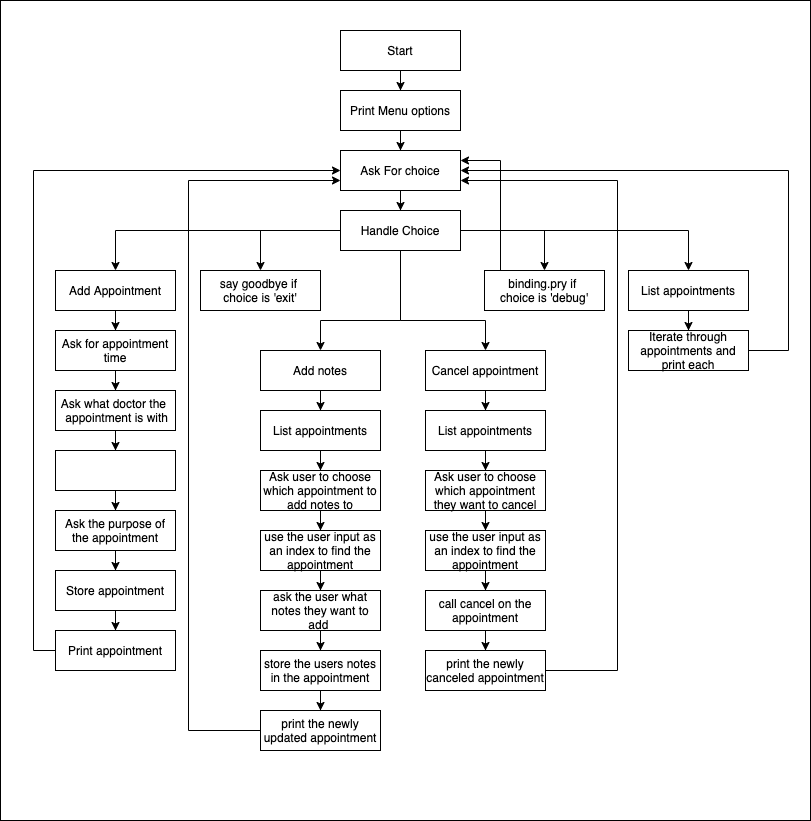

The diagram above was exported from draw.io. Its source (the exported page's mxGraphModel, read from the mxfile embedded in the PNG):
<mxGraphModel dx="1074" dy="538" grid="1" gridSize="10" guides="1" tooltips="1" connect="1" arrows="1" fold="1" page="1" pageScale="1" pageWidth="850" pageHeight="1100" math="0" shadow="0">
  <root>
    <mxCell id="0" />
    <mxCell id="35" value="BG" parent="0" />
    <mxCell id="36" value="" style="rounded=0;whiteSpace=wrap;html=1;" parent="35" vertex="1">
      <mxGeometry y="10" width="810" height="820" as="geometry" />
    </mxCell>
    <mxCell id="48" value="" style="edgeStyle=orthogonalEdgeStyle;rounded=0;orthogonalLoop=1;jettySize=auto;html=1;" parent="35" source="43" target="47" edge="1">
      <mxGeometry relative="1" as="geometry" />
    </mxCell>
    <mxCell id="43" value="Add notes" style="rounded=0;whiteSpace=wrap;html=1;" parent="35" vertex="1">
      <mxGeometry x="260" y="360" width="120" height="40" as="geometry" />
    </mxCell>
    <mxCell id="46" value="" style="edgeStyle=orthogonalEdgeStyle;rounded=0;orthogonalLoop=1;jettySize=auto;html=1;exitX=0.5;exitY=1;exitDx=0;exitDy=0;" parent="35" source="2" edge="1">
      <mxGeometry relative="1" as="geometry">
        <mxPoint x="485" y="360" as="targetPoint" />
        <Array as="points">
          <mxPoint x="400" y="330" />
          <mxPoint x="485" y="330" />
        </Array>
      </mxGeometry>
    </mxCell>
    <mxCell id="50" value="" style="edgeStyle=orthogonalEdgeStyle;rounded=0;orthogonalLoop=1;jettySize=auto;html=1;" parent="35" source="47" target="49" edge="1">
      <mxGeometry relative="1" as="geometry" />
    </mxCell>
    <mxCell id="47" value="List appointments" style="rounded=0;whiteSpace=wrap;html=1;" parent="35" vertex="1">
      <mxGeometry x="260" y="420" width="120" height="40" as="geometry" />
    </mxCell>
    <mxCell id="52" value="" style="edgeStyle=orthogonalEdgeStyle;rounded=0;orthogonalLoop=1;jettySize=auto;html=1;" parent="35" source="49" target="51" edge="1">
      <mxGeometry relative="1" as="geometry" />
    </mxCell>
    <mxCell id="49" value="Ask user to choose which appointment to add notes to" style="rounded=0;whiteSpace=wrap;html=1;" parent="35" vertex="1">
      <mxGeometry x="260" y="480" width="120" height="40" as="geometry" />
    </mxCell>
    <mxCell id="54" value="" style="edgeStyle=orthogonalEdgeStyle;rounded=0;orthogonalLoop=1;jettySize=auto;html=1;" parent="35" source="51" target="53" edge="1">
      <mxGeometry relative="1" as="geometry" />
    </mxCell>
    <mxCell id="51" value="use the user input as an index to find the appointment" style="rounded=0;whiteSpace=wrap;html=1;" parent="35" vertex="1">
      <mxGeometry x="260" y="540" width="120" height="40" as="geometry" />
    </mxCell>
    <mxCell id="55" value="" style="edgeStyle=orthogonalEdgeStyle;rounded=0;orthogonalLoop=1;jettySize=auto;html=1;entryX=0;entryY=0.75;entryDx=0;entryDy=0;" parent="35" target="12" edge="1">
      <mxGeometry relative="1" as="geometry">
        <mxPoint x="260" y="750" as="sourcePoint" />
        <mxPoint x="230" y="250" as="targetPoint" />
        <Array as="points">
          <mxPoint x="260" y="740" />
          <mxPoint x="188" y="740" />
          <mxPoint x="188" y="190" />
        </Array>
      </mxGeometry>
    </mxCell>
    <mxCell id="67" value="" style="edgeStyle=orthogonalEdgeStyle;rounded=0;orthogonalLoop=1;jettySize=auto;html=1;" parent="35" source="53" edge="1">
      <mxGeometry relative="1" as="geometry">
        <mxPoint x="320" y="660" as="targetPoint" />
      </mxGeometry>
    </mxCell>
    <mxCell id="53" value="ask the user what notes they want to add&amp;nbsp;" style="rounded=0;whiteSpace=wrap;html=1;" parent="35" vertex="1">
      <mxGeometry x="260" y="600" width="120" height="40" as="geometry" />
    </mxCell>
    <mxCell id="62" value="" style="edgeStyle=orthogonalEdgeStyle;rounded=0;orthogonalLoop=1;jettySize=auto;html=1;entryX=1;entryY=0.75;entryDx=0;entryDy=0;exitX=1;exitY=0.5;exitDx=0;exitDy=0;" parent="35" source="86" target="12" edge="1">
      <mxGeometry relative="1" as="geometry">
        <mxPoint x="550" y="660" as="sourcePoint" />
        <mxPoint x="467" y="250" as="targetPoint" />
        <Array as="points">
          <mxPoint x="617" y="680" />
          <mxPoint x="617" y="190" />
        </Array>
      </mxGeometry>
    </mxCell>
    <mxCell id="66" value="print the newly updated appointment" style="rounded=0;whiteSpace=wrap;html=1;" parent="35" vertex="1">
      <mxGeometry x="260" y="720" width="120" height="40" as="geometry" />
    </mxCell>
    <mxCell id="72" value="" style="edgeStyle=orthogonalEdgeStyle;rounded=0;orthogonalLoop=1;jettySize=auto;html=1;" parent="35" source="71" target="66" edge="1">
      <mxGeometry relative="1" as="geometry" />
    </mxCell>
    <mxCell id="71" value="store the users notes in the appointment" style="rounded=0;whiteSpace=wrap;html=1;" parent="35" vertex="1">
      <mxGeometry x="260" y="660" width="120" height="40" as="geometry" />
    </mxCell>
    <mxCell id="74" value="" style="edgeStyle=orthogonalEdgeStyle;rounded=0;orthogonalLoop=1;jettySize=auto;html=1;" parent="35" source="76" target="75" edge="1">
      <mxGeometry relative="1" as="geometry" />
    </mxCell>
    <mxCell id="75" value="List appointments" style="rounded=0;whiteSpace=wrap;html=1;" parent="35" vertex="1">
      <mxGeometry x="425" y="420" width="120" height="40" as="geometry" />
    </mxCell>
    <mxCell id="76" value="Cancel appointment" style="rounded=0;whiteSpace=wrap;html=1;" parent="35" vertex="1">
      <mxGeometry x="425" y="360" width="120" height="40" as="geometry" />
    </mxCell>
    <mxCell id="77" value="" style="edgeStyle=orthogonalEdgeStyle;rounded=0;orthogonalLoop=1;jettySize=auto;html=1;" parent="35" source="75" target="79" edge="1">
      <mxGeometry relative="1" as="geometry" />
    </mxCell>
    <mxCell id="78" value="" style="edgeStyle=orthogonalEdgeStyle;rounded=0;orthogonalLoop=1;jettySize=auto;html=1;" parent="35" source="79" target="80" edge="1">
      <mxGeometry relative="1" as="geometry" />
    </mxCell>
    <mxCell id="79" value="Ask user to choose which appointment they want to cancel" style="rounded=0;whiteSpace=wrap;html=1;" parent="35" vertex="1">
      <mxGeometry x="425" y="480" width="120" height="40" as="geometry" />
    </mxCell>
    <mxCell id="80" value="use the user input as an index to find the appointment" style="rounded=0;whiteSpace=wrap;html=1;" parent="35" vertex="1">
      <mxGeometry x="425" y="540" width="120" height="40" as="geometry" />
    </mxCell>
    <mxCell id="81" value="" style="edgeStyle=orthogonalEdgeStyle;rounded=0;orthogonalLoop=1;jettySize=auto;html=1;" parent="35" source="80" target="82" edge="1">
      <mxGeometry relative="1" as="geometry" />
    </mxCell>
    <mxCell id="82" value="call cancel on the appointment" style="rounded=0;whiteSpace=wrap;html=1;" parent="35" vertex="1">
      <mxGeometry x="425" y="600" width="120" height="40" as="geometry" />
    </mxCell>
    <mxCell id="83" value="" style="edgeStyle=orthogonalEdgeStyle;rounded=0;orthogonalLoop=1;jettySize=auto;html=1;" parent="35" source="82" edge="1">
      <mxGeometry relative="1" as="geometry">
        <mxPoint x="485" y="660" as="targetPoint" />
      </mxGeometry>
    </mxCell>
    <mxCell id="86" value="print the newly canceled appointment" style="rounded=0;whiteSpace=wrap;html=1;" parent="35" vertex="1">
      <mxGeometry x="425" y="660" width="120" height="40" as="geometry" />
    </mxCell>
    <mxCell id="87" value="Print appointment" style="rounded=0;whiteSpace=wrap;html=1;" vertex="1" parent="35">
      <mxGeometry x="55" y="640" width="120" height="40" as="geometry" />
    </mxCell>
    <mxCell id="1" parent="0" />
    <mxCell id="4" value="" style="edgeStyle=orthogonalEdgeStyle;rounded=0;orthogonalLoop=1;jettySize=auto;html=1;" parent="1" source="2" target="3" edge="1">
      <mxGeometry relative="1" as="geometry" />
    </mxCell>
    <mxCell id="6" value="" style="edgeStyle=orthogonalEdgeStyle;rounded=0;orthogonalLoop=1;jettySize=auto;html=1;" parent="1" source="2" target="5" edge="1">
      <mxGeometry relative="1" as="geometry" />
    </mxCell>
    <mxCell id="28" value="" style="edgeStyle=orthogonalEdgeStyle;rounded=0;orthogonalLoop=1;jettySize=auto;html=1;" parent="1" source="2" target="27" edge="1">
      <mxGeometry relative="1" as="geometry" />
    </mxCell>
    <mxCell id="44" value="" style="edgeStyle=orthogonalEdgeStyle;rounded=0;orthogonalLoop=1;jettySize=auto;html=1;" parent="1" source="2" target="43" edge="1">
      <mxGeometry relative="1" as="geometry">
        <Array as="points">
          <mxPoint x="400" y="330" />
          <mxPoint x="320" y="330" />
        </Array>
      </mxGeometry>
    </mxCell>
    <mxCell id="2" value="Handle Choice" style="rounded=0;whiteSpace=wrap;html=1;" parent="1" vertex="1">
      <mxGeometry x="340" y="220" width="120" height="40" as="geometry" />
    </mxCell>
    <mxCell id="16" value="" style="edgeStyle=orthogonalEdgeStyle;rounded=0;orthogonalLoop=1;jettySize=auto;html=1;" parent="1" source="3" target="15" edge="1">
      <mxGeometry relative="1" as="geometry" />
    </mxCell>
    <mxCell id="3" value="Add Appointment" style="rounded=0;whiteSpace=wrap;html=1;" parent="1" vertex="1">
      <mxGeometry x="55" y="280" width="120" height="40" as="geometry" />
    </mxCell>
    <mxCell id="32" value="" style="edgeStyle=orthogonalEdgeStyle;rounded=0;orthogonalLoop=1;jettySize=auto;html=1;" parent="1" source="5" target="31" edge="1">
      <mxGeometry relative="1" as="geometry" />
    </mxCell>
    <mxCell id="5" value="List appointments" style="rounded=0;whiteSpace=wrap;html=1;" parent="1" vertex="1">
      <mxGeometry x="628" y="280" width="120" height="40" as="geometry" />
    </mxCell>
    <mxCell id="9" value="" style="edgeStyle=orthogonalEdgeStyle;rounded=0;orthogonalLoop=1;jettySize=auto;html=1;" parent="1" source="7" target="8" edge="1">
      <mxGeometry relative="1" as="geometry" />
    </mxCell>
    <mxCell id="7" value="Start" style="rounded=0;whiteSpace=wrap;html=1;" parent="1" vertex="1">
      <mxGeometry x="340" y="40" width="120" height="40" as="geometry" />
    </mxCell>
    <mxCell id="13" value="" style="edgeStyle=orthogonalEdgeStyle;rounded=0;orthogonalLoop=1;jettySize=auto;html=1;" parent="1" source="8" target="12" edge="1">
      <mxGeometry relative="1" as="geometry" />
    </mxCell>
    <mxCell id="8" value="Print Menu options" style="rounded=0;whiteSpace=wrap;html=1;" parent="1" vertex="1">
      <mxGeometry x="340" y="100" width="120" height="40" as="geometry" />
    </mxCell>
    <mxCell id="14" value="" style="edgeStyle=orthogonalEdgeStyle;rounded=0;orthogonalLoop=1;jettySize=auto;html=1;" parent="1" source="12" target="2" edge="1">
      <mxGeometry relative="1" as="geometry" />
    </mxCell>
    <mxCell id="12" value="Ask For choice" style="rounded=0;whiteSpace=wrap;html=1;" parent="1" vertex="1">
      <mxGeometry x="340" y="160" width="120" height="40" as="geometry" />
    </mxCell>
    <mxCell id="18" value="" style="edgeStyle=orthogonalEdgeStyle;rounded=0;orthogonalLoop=1;jettySize=auto;html=1;" parent="1" source="15" target="17" edge="1">
      <mxGeometry relative="1" as="geometry" />
    </mxCell>
    <mxCell id="15" value="Ask for appointment time" style="rounded=0;whiteSpace=wrap;html=1;" parent="1" vertex="1">
      <mxGeometry x="55" y="340" width="120" height="40" as="geometry" />
    </mxCell>
    <mxCell id="20" value="" style="edgeStyle=orthogonalEdgeStyle;rounded=0;orthogonalLoop=1;jettySize=auto;html=1;" parent="1" source="17" target="19" edge="1">
      <mxGeometry relative="1" as="geometry" />
    </mxCell>
    <mxCell id="17" value="Ask what doctor the&amp;nbsp;&lt;br&gt;&amp;nbsp;appointment is with" style="rounded=0;whiteSpace=wrap;html=1;" parent="1" vertex="1">
      <mxGeometry x="55" y="400" width="120" height="40" as="geometry" />
    </mxCell>
    <mxCell id="19" value="" style="rounded=0;whiteSpace=wrap;html=1;" parent="1" vertex="1">
      <mxGeometry x="55" y="460" width="120" height="40" as="geometry" />
    </mxCell>
    <mxCell id="24" value="" style="edgeStyle=orthogonalEdgeStyle;rounded=0;orthogonalLoop=1;jettySize=auto;html=1;" parent="1" target="23" edge="1">
      <mxGeometry relative="1" as="geometry">
        <mxPoint x="115" y="500" as="sourcePoint" />
      </mxGeometry>
    </mxCell>
    <mxCell id="26" value="" style="edgeStyle=orthogonalEdgeStyle;rounded=0;orthogonalLoop=1;jettySize=auto;html=1;" parent="1" source="23" target="25" edge="1">
      <mxGeometry relative="1" as="geometry" />
    </mxCell>
    <mxCell id="23" value="&lt;span&gt;Ask the purpose of the appointment&lt;/span&gt;" style="rounded=0;whiteSpace=wrap;html=1;" parent="1" vertex="1">
      <mxGeometry x="55" y="520" width="120" height="40" as="geometry" />
    </mxCell>
    <mxCell id="30" value="" style="edgeStyle=orthogonalEdgeStyle;rounded=0;orthogonalLoop=1;jettySize=auto;html=1;entryX=0;entryY=0.5;entryDx=0;entryDy=0;exitX=0;exitY=0.5;exitDx=0;exitDy=0;" parent="1" source="87" target="12" edge="1">
      <mxGeometry relative="1" as="geometry">
        <mxPoint x="313" y="180" as="targetPoint" />
        <Array as="points">
          <mxPoint x="33" y="660" />
          <mxPoint x="33" y="180" />
        </Array>
      </mxGeometry>
    </mxCell>
    <mxCell id="88" value="" style="edgeStyle=orthogonalEdgeStyle;rounded=0;orthogonalLoop=1;jettySize=auto;html=1;" edge="1" parent="1" source="25" target="87">
      <mxGeometry relative="1" as="geometry" />
    </mxCell>
    <mxCell id="25" value="Store appointment" style="rounded=0;whiteSpace=wrap;html=1;" parent="1" vertex="1">
      <mxGeometry x="55" y="580" width="120" height="40" as="geometry" />
    </mxCell>
    <mxCell id="27" value="say goodbye if &lt;br&gt;choice is 'exit'" style="rounded=0;whiteSpace=wrap;html=1;" parent="1" vertex="1">
      <mxGeometry x="200" y="280" width="120" height="40" as="geometry" />
    </mxCell>
    <mxCell id="34" value="" style="edgeStyle=orthogonalEdgeStyle;rounded=0;orthogonalLoop=1;jettySize=auto;html=1;entryX=1;entryY=0.5;entryDx=0;entryDy=0;" parent="1" source="31" target="12" edge="1">
      <mxGeometry relative="1" as="geometry">
        <mxPoint x="475" y="180" as="targetPoint" />
        <Array as="points">
          <mxPoint x="788" y="360" />
          <mxPoint x="788" y="180" />
        </Array>
      </mxGeometry>
    </mxCell>
    <mxCell id="31" value="Iterate through appointments and print each" style="rounded=0;whiteSpace=wrap;html=1;" parent="1" vertex="1">
      <mxGeometry x="628" y="340" width="120" height="40" as="geometry" />
    </mxCell>
    <mxCell id="41" value="" style="edgeStyle=orthogonalEdgeStyle;rounded=0;orthogonalLoop=1;jettySize=auto;html=1;" parent="1" source="2" target="37" edge="1">
      <mxGeometry relative="1" as="geometry" />
    </mxCell>
    <mxCell id="42" value="" style="edgeStyle=orthogonalEdgeStyle;rounded=0;orthogonalLoop=1;jettySize=auto;html=1;" parent="1" source="37" target="12" edge="1">
      <mxGeometry relative="1" as="geometry">
        <Array as="points">
          <mxPoint x="500" y="170" />
        </Array>
      </mxGeometry>
    </mxCell>
    <mxCell id="37" value="binding.pry if &lt;br&gt;choice is 'debug'" style="rounded=0;whiteSpace=wrap;html=1;" parent="1" vertex="1">
      <mxGeometry x="484" y="280" width="120" height="40" as="geometry" />
    </mxCell>
  </root>
</mxGraphModel>